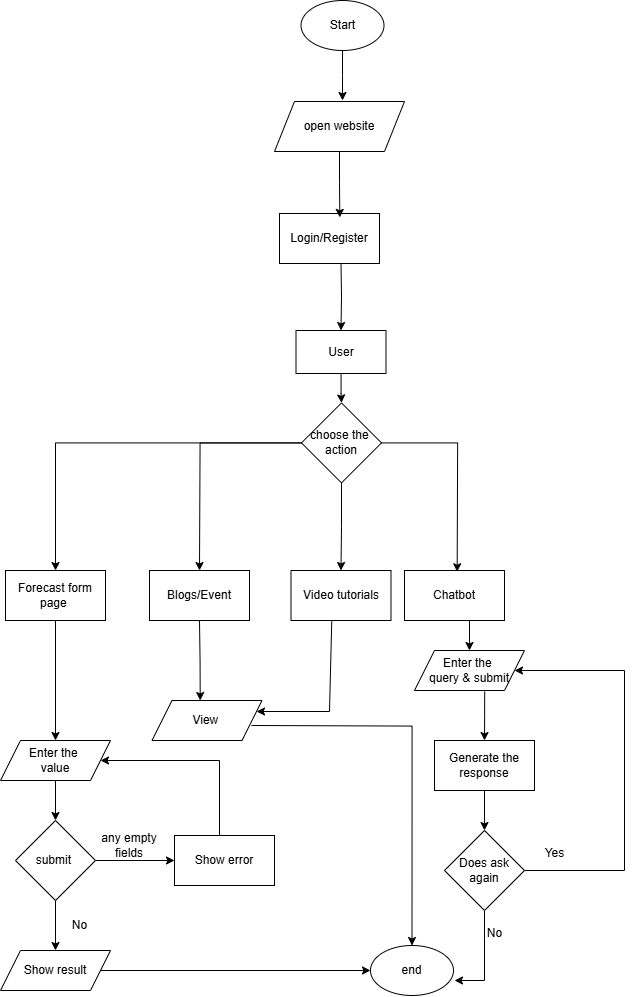

The diagram above was exported from draw.io. Its source (the exported page's mxGraphModel, read from the mxfile embedded in the PNG):
<mxGraphModel dx="957" dy="569" grid="1" gridSize="10" guides="1" tooltips="1" connect="1" arrows="1" fold="1" page="1" pageScale="1" pageWidth="827" pageHeight="1169" math="0" shadow="0">
  <root>
    <mxCell id="0" />
    <mxCell id="1" parent="0" />
    <mxCell id="EfjNjsw4fOUWmCHa-t89-3" value="open website" style="shape=parallelogram;perimeter=parallelogramPerimeter;whiteSpace=wrap;html=1;fixedSize=1;" vertex="1" parent="1">
      <mxGeometry x="300" y="211" width="130" height="50" as="geometry" />
    </mxCell>
    <mxCell id="EfjNjsw4fOUWmCHa-t89-101" style="edgeStyle=orthogonalEdgeStyle;rounded=0;orthogonalLoop=1;jettySize=auto;html=1;entryX=0.5;entryY=0;entryDx=0;entryDy=0;" edge="1" parent="1" target="EfjNjsw4fOUWmCHa-t89-10">
      <mxGeometry relative="1" as="geometry">
        <mxPoint x="366.5" y="372" as="sourcePoint" />
      </mxGeometry>
    </mxCell>
    <mxCell id="EfjNjsw4fOUWmCHa-t89-25" value="" style="edgeStyle=orthogonalEdgeStyle;rounded=0;orthogonalLoop=1;jettySize=auto;html=1;" edge="1" parent="1" source="EfjNjsw4fOUWmCHa-t89-10" target="EfjNjsw4fOUWmCHa-t89-24">
      <mxGeometry relative="1" as="geometry" />
    </mxCell>
    <mxCell id="EfjNjsw4fOUWmCHa-t89-10" value="User" style="rounded=0;whiteSpace=wrap;html=1;" vertex="1" parent="1">
      <mxGeometry x="321.5" y="440" width="90" height="43" as="geometry" />
    </mxCell>
    <mxCell id="EfjNjsw4fOUWmCHa-t89-29" style="edgeStyle=orthogonalEdgeStyle;rounded=0;orthogonalLoop=1;jettySize=auto;html=1;" edge="1" parent="1" source="EfjNjsw4fOUWmCHa-t89-24">
      <mxGeometry relative="1" as="geometry">
        <mxPoint x="225" y="680" as="targetPoint" />
      </mxGeometry>
    </mxCell>
    <mxCell id="EfjNjsw4fOUWmCHa-t89-36" style="edgeStyle=orthogonalEdgeStyle;rounded=0;orthogonalLoop=1;jettySize=auto;html=1;entryX=0.5;entryY=0;entryDx=0;entryDy=0;" edge="1" parent="1" source="EfjNjsw4fOUWmCHa-t89-24" target="EfjNjsw4fOUWmCHa-t89-31">
      <mxGeometry relative="1" as="geometry" />
    </mxCell>
    <mxCell id="EfjNjsw4fOUWmCHa-t89-99" style="edgeStyle=orthogonalEdgeStyle;rounded=0;orthogonalLoop=1;jettySize=auto;html=1;entryX=0.5;entryY=0;entryDx=0;entryDy=0;" edge="1" parent="1" source="EfjNjsw4fOUWmCHa-t89-24" target="EfjNjsw4fOUWmCHa-t89-72">
      <mxGeometry relative="1" as="geometry" />
    </mxCell>
    <mxCell id="EfjNjsw4fOUWmCHa-t89-24" value="choose the&amp;nbsp;&lt;div&gt;action&lt;/div&gt;" style="rhombus;whiteSpace=wrap;html=1;rounded=0;" vertex="1" parent="1">
      <mxGeometry x="327" y="512.38" width="80" height="80" as="geometry" />
    </mxCell>
    <mxCell id="EfjNjsw4fOUWmCHa-t89-45" value="" style="edgeStyle=orthogonalEdgeStyle;rounded=0;orthogonalLoop=1;jettySize=auto;html=1;" edge="1" parent="1">
      <mxGeometry relative="1" as="geometry">
        <mxPoint x="225" y="730" as="sourcePoint" />
        <mxPoint x="225.71428571428578" y="810" as="targetPoint" />
      </mxGeometry>
    </mxCell>
    <mxCell id="EfjNjsw4fOUWmCHa-t89-38" style="edgeStyle=orthogonalEdgeStyle;rounded=0;orthogonalLoop=1;jettySize=auto;html=1;entryX=0.5;entryY=0;entryDx=0;entryDy=0;" edge="1" parent="1" source="EfjNjsw4fOUWmCHa-t89-31" target="EfjNjsw4fOUWmCHa-t89-55">
      <mxGeometry relative="1" as="geometry">
        <mxPoint x="71" y="810" as="targetPoint" />
      </mxGeometry>
    </mxCell>
    <mxCell id="EfjNjsw4fOUWmCHa-t89-31" value="Forecast form page&amp;nbsp;" style="rounded=0;whiteSpace=wrap;html=1;" vertex="1" parent="1">
      <mxGeometry x="31" y="680" width="100" height="50" as="geometry" />
    </mxCell>
    <mxCell id="EfjNjsw4fOUWmCHa-t89-37" style="edgeStyle=orthogonalEdgeStyle;rounded=0;orthogonalLoop=1;jettySize=auto;html=1;entryX=0.363;entryY=0.025;entryDx=0;entryDy=0;entryPerimeter=0;" edge="1" parent="1" source="EfjNjsw4fOUWmCHa-t89-24">
      <mxGeometry relative="1" as="geometry">
        <mxPoint x="482.6700000000001" y="681.25" as="targetPoint" />
      </mxGeometry>
    </mxCell>
    <mxCell id="EfjNjsw4fOUWmCHa-t89-40" style="edgeStyle=orthogonalEdgeStyle;rounded=0;orthogonalLoop=1;jettySize=auto;html=1;" edge="1" parent="1" source="EfjNjsw4fOUWmCHa-t89-55" target="EfjNjsw4fOUWmCHa-t89-41">
      <mxGeometry relative="1" as="geometry">
        <mxPoint x="80" y="930" as="targetPoint" />
        <mxPoint x="71" y="860" as="sourcePoint" />
      </mxGeometry>
    </mxCell>
    <mxCell id="EfjNjsw4fOUWmCHa-t89-43" style="edgeStyle=orthogonalEdgeStyle;rounded=0;orthogonalLoop=1;jettySize=auto;html=1;" edge="1" parent="1" source="EfjNjsw4fOUWmCHa-t89-41">
      <mxGeometry relative="1" as="geometry">
        <mxPoint x="200" y="970" as="targetPoint" />
      </mxGeometry>
    </mxCell>
    <mxCell id="EfjNjsw4fOUWmCHa-t89-63" style="edgeStyle=orthogonalEdgeStyle;rounded=0;orthogonalLoop=1;jettySize=auto;html=1;entryX=0.5;entryY=0;entryDx=0;entryDy=0;" edge="1" parent="1" source="EfjNjsw4fOUWmCHa-t89-41" target="EfjNjsw4fOUWmCHa-t89-53">
      <mxGeometry relative="1" as="geometry" />
    </mxCell>
    <mxCell id="EfjNjsw4fOUWmCHa-t89-41" value="submit&amp;nbsp;" style="rhombus;whiteSpace=wrap;html=1;" vertex="1" parent="1">
      <mxGeometry x="41" y="930" width="80" height="80" as="geometry" />
    </mxCell>
    <mxCell id="EfjNjsw4fOUWmCHa-t89-66" style="edgeStyle=orthogonalEdgeStyle;rounded=0;orthogonalLoop=1;jettySize=auto;html=1;" edge="1" parent="1" target="EfjNjsw4fOUWmCHa-t89-60">
      <mxGeometry relative="1" as="geometry">
        <mxPoint x="277" y="835" as="sourcePoint" />
      </mxGeometry>
    </mxCell>
    <mxCell id="EfjNjsw4fOUWmCHa-t89-58" style="edgeStyle=orthogonalEdgeStyle;rounded=0;orthogonalLoop=1;jettySize=auto;html=1;entryX=1;entryY=0.5;entryDx=0;entryDy=0;" edge="1" parent="1" target="EfjNjsw4fOUWmCHa-t89-55">
      <mxGeometry relative="1" as="geometry">
        <mxPoint x="245" y="945" as="sourcePoint" />
        <mxPoint x="140" y="870" as="targetPoint" />
        <Array as="points">
          <mxPoint x="245" y="870" />
        </Array>
      </mxGeometry>
    </mxCell>
    <mxCell id="EfjNjsw4fOUWmCHa-t89-48" style="edgeStyle=orthogonalEdgeStyle;rounded=0;orthogonalLoop=1;jettySize=auto;html=1;exitX=0.5;exitY=1;exitDx=0;exitDy=0;" edge="1" parent="1">
      <mxGeometry relative="1" as="geometry">
        <mxPoint x="75" y="1090" as="sourcePoint" />
        <mxPoint x="75" y="1090" as="targetPoint" />
      </mxGeometry>
    </mxCell>
    <mxCell id="EfjNjsw4fOUWmCHa-t89-51" style="edgeStyle=orthogonalEdgeStyle;rounded=0;orthogonalLoop=1;jettySize=auto;html=1;exitX=0.5;exitY=1;exitDx=0;exitDy=0;" edge="1" parent="1">
      <mxGeometry relative="1" as="geometry">
        <mxPoint x="75" y="1090" as="sourcePoint" />
        <mxPoint x="75" y="1090" as="targetPoint" />
      </mxGeometry>
    </mxCell>
    <mxCell id="EfjNjsw4fOUWmCHa-t89-52" value="any empty fields" style="text;html=1;align=center;verticalAlign=middle;whiteSpace=wrap;rounded=0;" vertex="1" parent="1">
      <mxGeometry x="125" y="940" width="60" height="30" as="geometry" />
    </mxCell>
    <mxCell id="EfjNjsw4fOUWmCHa-t89-65" style="edgeStyle=orthogonalEdgeStyle;rounded=0;orthogonalLoop=1;jettySize=auto;html=1;" edge="1" parent="1" source="EfjNjsw4fOUWmCHa-t89-53" target="EfjNjsw4fOUWmCHa-t89-60">
      <mxGeometry relative="1" as="geometry" />
    </mxCell>
    <mxCell id="EfjNjsw4fOUWmCHa-t89-53" value="Show result" style="shape=parallelogram;perimeter=parallelogramPerimeter;whiteSpace=wrap;html=1;fixedSize=1;" vertex="1" parent="1">
      <mxGeometry x="26" y="1060" width="110" height="40" as="geometry" />
    </mxCell>
    <mxCell id="EfjNjsw4fOUWmCHa-t89-56" value="" style="edgeStyle=orthogonalEdgeStyle;rounded=0;orthogonalLoop=1;jettySize=auto;html=1;" edge="1" parent="1" target="EfjNjsw4fOUWmCHa-t89-55">
      <mxGeometry relative="1" as="geometry">
        <mxPoint x="71" y="920" as="targetPoint" />
        <mxPoint x="71" y="860" as="sourcePoint" />
      </mxGeometry>
    </mxCell>
    <mxCell id="EfjNjsw4fOUWmCHa-t89-55" value="Enter the&amp;nbsp;&lt;div&gt;value&lt;/div&gt;" style="shape=parallelogram;perimeter=parallelogramPerimeter;whiteSpace=wrap;html=1;fixedSize=1;" vertex="1" parent="1">
      <mxGeometry x="26" y="850" width="110" height="40" as="geometry" />
    </mxCell>
    <mxCell id="EfjNjsw4fOUWmCHa-t89-60" value="end" style="ellipse;whiteSpace=wrap;html=1;" vertex="1" parent="1">
      <mxGeometry x="396" y="1055" width="83" height="50" as="geometry" />
    </mxCell>
    <mxCell id="EfjNjsw4fOUWmCHa-t89-100" style="edgeStyle=orthogonalEdgeStyle;rounded=0;orthogonalLoop=1;jettySize=auto;html=1;" edge="1" parent="1" source="EfjNjsw4fOUWmCHa-t89-61">
      <mxGeometry relative="1" as="geometry">
        <mxPoint x="368" y="210" as="targetPoint" />
      </mxGeometry>
    </mxCell>
    <mxCell id="EfjNjsw4fOUWmCHa-t89-61" value="Start" style="ellipse;whiteSpace=wrap;html=1;" vertex="1" parent="1">
      <mxGeometry x="326.5" y="110" width="83" height="50" as="geometry" />
    </mxCell>
    <mxCell id="EfjNjsw4fOUWmCHa-t89-67" value="View&amp;nbsp;" style="shape=parallelogram;perimeter=parallelogramPerimeter;whiteSpace=wrap;html=1;fixedSize=1;" vertex="1" parent="1">
      <mxGeometry x="177.5" y="810" width="110" height="40" as="geometry" />
    </mxCell>
    <mxCell id="EfjNjsw4fOUWmCHa-t89-71" value="" style="endArrow=classic;html=1;rounded=0;entryX=1;entryY=0.25;entryDx=0;entryDy=0;exitX=0.408;exitY=0.965;exitDx=0;exitDy=0;exitPerimeter=0;" edge="1" parent="1" source="EfjNjsw4fOUWmCHa-t89-72" target="EfjNjsw4fOUWmCHa-t89-67">
      <mxGeometry width="50" height="50" relative="1" as="geometry">
        <mxPoint x="495" y="730" as="sourcePoint" />
        <mxPoint x="410" y="850" as="targetPoint" />
        <Array as="points">
          <mxPoint x="355" y="821" />
        </Array>
      </mxGeometry>
    </mxCell>
    <mxCell id="EfjNjsw4fOUWmCHa-t89-72" value="Video tutorials" style="rounded=0;whiteSpace=wrap;html=1;" vertex="1" parent="1">
      <mxGeometry x="316.5" y="680" width="100" height="50" as="geometry" />
    </mxCell>
    <mxCell id="EfjNjsw4fOUWmCHa-t89-75" value="" style="edgeStyle=orthogonalEdgeStyle;rounded=0;orthogonalLoop=1;jettySize=auto;html=1;entryX=0.5;entryY=0;entryDx=0;entryDy=0;exitX=0.632;exitY=0.982;exitDx=0;exitDy=0;exitPerimeter=0;" edge="1" parent="1" source="EfjNjsw4fOUWmCHa-t89-73" target="EfjNjsw4fOUWmCHa-t89-76">
      <mxGeometry relative="1" as="geometry">
        <mxPoint x="480" y="760" as="targetPoint" />
      </mxGeometry>
    </mxCell>
    <mxCell id="EfjNjsw4fOUWmCHa-t89-73" value="Chatbot" style="rounded=0;whiteSpace=wrap;html=1;" vertex="1" parent="1">
      <mxGeometry x="430" y="680" width="100" height="50" as="geometry" />
    </mxCell>
    <mxCell id="EfjNjsw4fOUWmCHa-t89-91" style="edgeStyle=orthogonalEdgeStyle;rounded=0;orthogonalLoop=1;jettySize=auto;html=1;entryX=0.5;entryY=0;entryDx=0;entryDy=0;exitX=0.638;exitY=1.024;exitDx=0;exitDy=0;exitPerimeter=0;" edge="1" parent="1" source="EfjNjsw4fOUWmCHa-t89-76" target="EfjNjsw4fOUWmCHa-t89-87">
      <mxGeometry relative="1" as="geometry" />
    </mxCell>
    <mxCell id="EfjNjsw4fOUWmCHa-t89-76" value="Enter the&amp;nbsp;&lt;div&gt;query &amp;amp;&amp;nbsp;&lt;span style=&quot;background-color: transparent; color: light-dark(rgb(0, 0, 0), rgb(255, 255, 255));&quot;&gt;submit&lt;/span&gt;&lt;/div&gt;" style="shape=parallelogram;perimeter=parallelogramPerimeter;whiteSpace=wrap;html=1;fixedSize=1;" vertex="1" parent="1">
      <mxGeometry x="440" y="760" width="110" height="40" as="geometry" />
    </mxCell>
    <mxCell id="EfjNjsw4fOUWmCHa-t89-80" value="Blogs/Event" style="rounded=0;whiteSpace=wrap;html=1;" vertex="1" parent="1">
      <mxGeometry x="175" y="680" width="100" height="50" as="geometry" />
    </mxCell>
    <mxCell id="EfjNjsw4fOUWmCHa-t89-82" value="Show error" style="rounded=0;whiteSpace=wrap;html=1;" vertex="1" parent="1">
      <mxGeometry x="200" y="945" width="100" height="50" as="geometry" />
    </mxCell>
    <mxCell id="EfjNjsw4fOUWmCHa-t89-87" value="Generate the response" style="rounded=0;whiteSpace=wrap;html=1;" vertex="1" parent="1">
      <mxGeometry x="460" y="850" width="100" height="50" as="geometry" />
    </mxCell>
    <mxCell id="EfjNjsw4fOUWmCHa-t89-89" value="No" style="text;html=1;align=center;verticalAlign=middle;resizable=0;points=[];autosize=1;strokeColor=none;fillColor=none;" vertex="1" parent="1">
      <mxGeometry x="85" y="1020" width="40" height="30" as="geometry" />
    </mxCell>
    <mxCell id="EfjNjsw4fOUWmCHa-t89-94" style="edgeStyle=orthogonalEdgeStyle;rounded=0;orthogonalLoop=1;jettySize=auto;html=1;entryX=1;entryY=0.5;entryDx=0;entryDy=0;" edge="1" parent="1" source="EfjNjsw4fOUWmCHa-t89-90" target="EfjNjsw4fOUWmCHa-t89-76">
      <mxGeometry relative="1" as="geometry">
        <mxPoint x="600" y="770" as="targetPoint" />
        <Array as="points">
          <mxPoint x="650" y="980" />
          <mxPoint x="650" y="780" />
        </Array>
      </mxGeometry>
    </mxCell>
    <mxCell id="EfjNjsw4fOUWmCHa-t89-96" style="edgeStyle=orthogonalEdgeStyle;rounded=0;orthogonalLoop=1;jettySize=auto;html=1;" edge="1" parent="1" source="EfjNjsw4fOUWmCHa-t89-90">
      <mxGeometry relative="1" as="geometry">
        <mxPoint x="480" y="1090" as="targetPoint" />
        <Array as="points">
          <mxPoint x="510" y="1090" />
        </Array>
      </mxGeometry>
    </mxCell>
    <mxCell id="EfjNjsw4fOUWmCHa-t89-90" value="Does ask again" style="rhombus;whiteSpace=wrap;html=1;" vertex="1" parent="1">
      <mxGeometry x="470" y="940" width="80" height="80" as="geometry" />
    </mxCell>
    <mxCell id="EfjNjsw4fOUWmCHa-t89-95" value="Yes" style="text;html=1;align=center;verticalAlign=middle;resizable=0;points=[];autosize=1;strokeColor=none;fillColor=none;" vertex="1" parent="1">
      <mxGeometry x="560" y="948" width="40" height="30" as="geometry" />
    </mxCell>
    <mxCell id="EfjNjsw4fOUWmCHa-t89-97" value="No" style="text;html=1;align=center;verticalAlign=middle;resizable=0;points=[];autosize=1;strokeColor=none;fillColor=none;" vertex="1" parent="1">
      <mxGeometry x="500" y="1028" width="40" height="30" as="geometry" />
    </mxCell>
    <mxCell id="EfjNjsw4fOUWmCHa-t89-98" value="" style="endArrow=classic;html=1;rounded=0;entryX=0.5;entryY=0;entryDx=0;entryDy=0;exitX=0.5;exitY=1;exitDx=0;exitDy=0;" edge="1" parent="1" source="EfjNjsw4fOUWmCHa-t89-87" target="EfjNjsw4fOUWmCHa-t89-90">
      <mxGeometry width="50" height="50" relative="1" as="geometry">
        <mxPoint x="320" y="990" as="sourcePoint" />
        <mxPoint x="370" y="940" as="targetPoint" />
      </mxGeometry>
    </mxCell>
    <mxCell id="EfjNjsw4fOUWmCHa-t89-102" value="Login/Register" style="rounded=0;whiteSpace=wrap;html=1;" vertex="1" parent="1">
      <mxGeometry x="305" y="323" width="100" height="50" as="geometry" />
    </mxCell>
    <mxCell id="EfjNjsw4fOUWmCHa-t89-103" style="edgeStyle=orthogonalEdgeStyle;rounded=0;orthogonalLoop=1;jettySize=auto;html=1;entryX=0.603;entryY=0.078;entryDx=0;entryDy=0;entryPerimeter=0;" edge="1" parent="1" source="EfjNjsw4fOUWmCHa-t89-3" target="EfjNjsw4fOUWmCHa-t89-102">
      <mxGeometry relative="1" as="geometry" />
    </mxCell>
  </root>
</mxGraphModel>